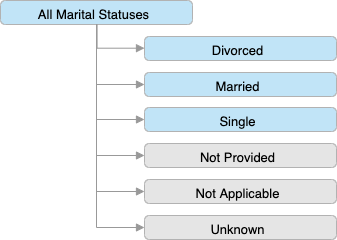

The diagram above was exported from draw.io. Its source (the exported page's mxGraphModel, read from the mxfile embedded in the PNG):
<mxGraphModel dx="2066" dy="1077" grid="1" gridSize="10" guides="1" tooltips="1" connect="1" arrows="1" fold="1" page="1" pageScale="1" pageWidth="827" pageHeight="1169" math="0" shadow="0">
  <root>
    <mxCell id="0" />
    <mxCell id="1" parent="0" />
    <UserObject label="All Marital Statuses" lucidchartObjectId="loGEbLvlt4Kf" id="IoOGn5-oHTatfsm-vn8O-1">
      <mxCell style="html=1;whiteSpace=wrap;whiteSpace=wrap;fontSize=13;fontColor=#000000;spacingLeft=6.72;spacingRight=11.2;spacingTop=3.2;spacing=3;strokeColor=#b2b2b2;strokeOpacity=100;fillOpacity=100;rounded=1;absoluteArcSize=1;arcSize=9.6;fillColor=#c1e4f7;" vertex="1" zOrder="1" parent="1">
        <mxGeometry x="12" y="12" width="192" height="24" as="geometry" />
      </mxCell>
    </UserObject>
    <UserObject label="Divorced" lucidchartObjectId="XoGE7rK72J95" id="IoOGn5-oHTatfsm-vn8O-2">
      <mxCell style="html=1;whiteSpace=wrap;whiteSpace=wrap;fontSize=13;fontColor=#000000;spacingLeft=6.72;spacingRight=11.2;spacingTop=3.2;spacing=3;strokeColor=#b2b2b2;strokeOpacity=100;fillOpacity=100;rounded=1;absoluteArcSize=1;arcSize=9.6;fillColor=#c1e4f7;" vertex="1" zOrder="2" parent="1">
        <mxGeometry x="156" y="48" width="192" height="24" as="geometry" />
      </mxCell>
    </UserObject>
    <UserObject label="Married" lucidchartObjectId="mpGEqv5PjOj5" id="IoOGn5-oHTatfsm-vn8O-3">
      <mxCell style="html=1;whiteSpace=wrap;whiteSpace=wrap;fontSize=13;fontColor=#000000;spacingLeft=6.72;spacingRight=11.2;spacingTop=3.2;spacing=3;strokeColor=#b2b2b2;strokeOpacity=100;fillOpacity=100;rounded=1;absoluteArcSize=1;arcSize=9.6;fillColor=#c1e4f7;" vertex="1" zOrder="3" parent="1">
        <mxGeometry x="156" y="84" width="192" height="24" as="geometry" />
      </mxCell>
    </UserObject>
    <UserObject label="" lucidchartObjectId="SpGEvuELKB~g" id="IoOGn5-oHTatfsm-vn8O-4">
      <mxCell style="html=1;jettySize=18;whiteSpace=wrap;fontSize=11;strokeColor=#999999;strokeOpacity=100;rounded=1;arcSize=0;edgeStyle=orthogonalEdgeStyle;startArrow=none;;endArrow=block;endFill=1;;exitX=0.5032731481481483;exitY=1.025;exitPerimeter=1;entryX=-0.003125;entryY=0.48733566978193166;entryPerimeter=1;" edge="1" parent="1" source="IoOGn5-oHTatfsm-vn8O-1" target="IoOGn5-oHTatfsm-vn8O-2">
        <mxGeometry width="100" height="100" relative="1" as="geometry">
          <Array as="points" />
        </mxGeometry>
      </mxCell>
    </UserObject>
    <UserObject label="" lucidchartObjectId="XpGEe8oomMMe" id="IoOGn5-oHTatfsm-vn8O-5">
      <mxCell style="html=1;jettySize=18;whiteSpace=wrap;fontSize=11;strokeColor=#999999;strokeOpacity=100;rounded=1;arcSize=0;edgeStyle=orthogonalEdgeStyle;startArrow=none;;endArrow=block;endFill=1;;exitX=0.5;exitY=1.025;exitPerimeter=1;entryX=-0.003125;entryY=0.5;entryPerimeter=1;" edge="1" parent="1" source="IoOGn5-oHTatfsm-vn8O-1" target="IoOGn5-oHTatfsm-vn8O-3">
        <mxGeometry width="100" height="100" relative="1" as="geometry">
          <Array as="points" />
        </mxGeometry>
      </mxCell>
    </UserObject>
    <UserObject label="Not Provided" lucidchartObjectId="nRGg-urWJrIa" id="IoOGn5-oHTatfsm-vn8O-6">
      <mxCell style="html=1;whiteSpace=wrap;whiteSpace=wrap;fontSize=13;fontColor=#000000;spacingLeft=6.72;spacingRight=11.2;spacingTop=3.2;spacing=3;strokeColor=#b2b2b2;strokeOpacity=100;fillOpacity=100;rounded=1;absoluteArcSize=1;arcSize=9.6;fillColor=#e5e5e5;" vertex="1" zOrder="6" parent="1">
        <mxGeometry x="156" y="155" width="192" height="24" as="geometry" />
      </mxCell>
    </UserObject>
    <UserObject label="Not Applicable" lucidchartObjectId="FRGgMtZYGcGR" id="IoOGn5-oHTatfsm-vn8O-7">
      <mxCell style="html=1;whiteSpace=wrap;whiteSpace=wrap;fontSize=13;fontColor=#000000;spacingLeft=6.72;spacingRight=11.2;spacingTop=3.2;spacing=3;strokeColor=#b2b2b2;strokeOpacity=100;fillOpacity=100;rounded=1;absoluteArcSize=1;arcSize=9.6;fillColor=#e5e5e5;" vertex="1" zOrder="7" parent="1">
        <mxGeometry x="156" y="191" width="192" height="24" as="geometry" />
      </mxCell>
    </UserObject>
    <UserObject label="Unknown" lucidchartObjectId="PRGgYsLxyeLR" id="IoOGn5-oHTatfsm-vn8O-8">
      <mxCell style="html=1;whiteSpace=wrap;whiteSpace=wrap;fontSize=13;fontColor=#000000;spacingLeft=6.72;spacingRight=11.2;spacingTop=3.2;spacing=3;strokeColor=#b2b2b2;strokeOpacity=100;fillOpacity=100;rounded=1;absoluteArcSize=1;arcSize=9.6;fillColor=#e5e5e5;" vertex="1" zOrder="8" parent="1">
        <mxGeometry x="156" y="227" width="192" height="24" as="geometry" />
      </mxCell>
    </UserObject>
    <UserObject label="" lucidchartObjectId="5RGgUeW3g.iX" id="IoOGn5-oHTatfsm-vn8O-9">
      <mxCell style="html=1;jettySize=18;whiteSpace=wrap;fontSize=11;strokeColor=#999999;strokeOpacity=100;rounded=1;arcSize=0;edgeStyle=orthogonalEdgeStyle;startArrow=none;;endArrow=block;endFill=1;;exitX=0.5;exitY=1.025;exitPerimeter=1;entryX=-0.003125;entryY=0.5;entryPerimeter=1;" edge="1" parent="1" source="IoOGn5-oHTatfsm-vn8O-1" target="IoOGn5-oHTatfsm-vn8O-6">
        <mxGeometry width="100" height="100" relative="1" as="geometry">
          <Array as="points" />
        </mxGeometry>
      </mxCell>
    </UserObject>
    <UserObject label="" lucidchartObjectId=".RGgyzzOEq_n" id="IoOGn5-oHTatfsm-vn8O-10">
      <mxCell style="html=1;jettySize=18;whiteSpace=wrap;fontSize=11;strokeColor=#999999;strokeOpacity=100;rounded=1;arcSize=0;edgeStyle=orthogonalEdgeStyle;startArrow=none;;endArrow=block;endFill=1;;exitX=0.5;exitY=1.025;exitPerimeter=1;entryX=-0.003125;entryY=0.5;entryPerimeter=1;" edge="1" parent="1" source="IoOGn5-oHTatfsm-vn8O-1" target="IoOGn5-oHTatfsm-vn8O-7">
        <mxGeometry width="100" height="100" relative="1" as="geometry">
          <Array as="points" />
        </mxGeometry>
      </mxCell>
    </UserObject>
    <UserObject label="" lucidchartObjectId="fSGgAQlj9f_E" id="IoOGn5-oHTatfsm-vn8O-11">
      <mxCell style="html=1;jettySize=18;whiteSpace=wrap;fontSize=11;strokeColor=#999999;strokeOpacity=100;rounded=1;arcSize=0;edgeStyle=orthogonalEdgeStyle;startArrow=none;;endArrow=block;endFill=1;;exitX=0.5;exitY=1.025;exitPerimeter=1;entryX=-0.003125;entryY=0.5;entryPerimeter=1;" edge="1" parent="1" source="IoOGn5-oHTatfsm-vn8O-1" target="IoOGn5-oHTatfsm-vn8O-8">
        <mxGeometry width="100" height="100" relative="1" as="geometry">
          <Array as="points" />
        </mxGeometry>
      </mxCell>
    </UserObject>
    <UserObject label="Single" lucidchartObjectId="psmhnQvLw6BL" id="IoOGn5-oHTatfsm-vn8O-12">
      <mxCell style="html=1;whiteSpace=wrap;whiteSpace=wrap;fontSize=13;fontColor=#000000;spacingLeft=6.72;spacingRight=11.2;spacingTop=3.2;spacing=3;strokeColor=#b2b2b2;strokeOpacity=100;fillOpacity=100;rounded=1;absoluteArcSize=1;arcSize=9.6;fillColor=#c1e4f7;" vertex="1" zOrder="12" parent="1">
        <mxGeometry x="156" y="119" width="192" height="24" as="geometry" />
      </mxCell>
    </UserObject>
    <UserObject label="" lucidchartObjectId="vsmhG6aeDD8l" id="IoOGn5-oHTatfsm-vn8O-13">
      <mxCell style="html=1;jettySize=18;whiteSpace=wrap;fontSize=11;strokeColor=#999999;strokeOpacity=100;rounded=1;arcSize=0;edgeStyle=orthogonalEdgeStyle;startArrow=none;;endArrow=block;endFill=1;;exitX=0.5;exitY=1.025;exitPerimeter=1;entryX=-0.003125;entryY=0.5;entryPerimeter=1;" edge="1" parent="1" source="IoOGn5-oHTatfsm-vn8O-1" target="IoOGn5-oHTatfsm-vn8O-12">
        <mxGeometry width="100" height="100" relative="1" as="geometry">
          <Array as="points" />
        </mxGeometry>
      </mxCell>
    </UserObject>
  </root>
</mxGraphModel>